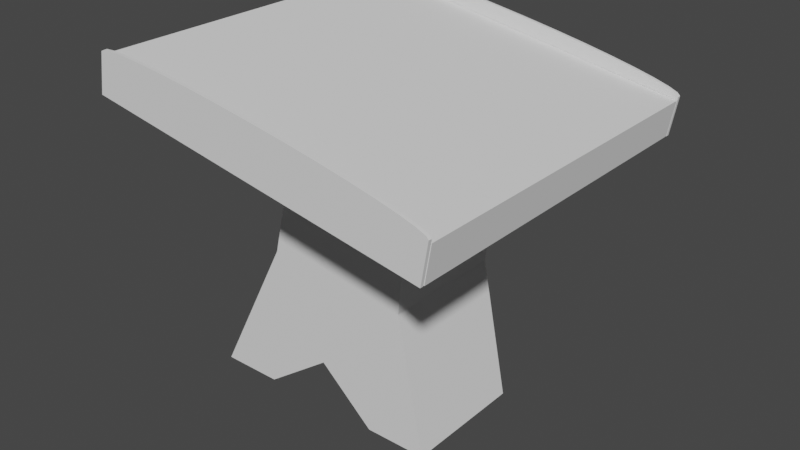 # Source: Desk.blend  (saved by Blender 3.4.6; exported with 4.5.12 LTS)
import bpy
from mathutils import Matrix  # noqa: F401  (used for matrix-valued properties, if any)

bpy.ops.wm.read_factory_settings(use_empty=True)
scene = bpy.context.scene
scene.name = 'Scene'

# ---- collections
col_collection = bpy.data.collections.new('Collection'); scene.collection.children.link(col_collection)

# ---- world
world_world = bpy.data.worlds.new('World'); scene.world = world_world
world_world.use_nodes = True; world_world.node_tree.nodes.clear()
_N = world_world.node_tree.nodes; _L = world_world.node_tree.links
n0 = _N.new('ShaderNodeOutputWorld'); n0.name = 'World Output'; n0.location = (300, 300)
n1 = _N.new('ShaderNodeBackground'); n1.name = 'Background'; n1.location = (10, 300)
n1.inputs[0].default_value = (0.05088, 0.05088, 0.05088, 1.0)
_L.new(n1.outputs[0], n0.inputs[0])
n0.is_active_output = True
world_world.color = (0.05088, 0.05088, 0.05088)
world_world.use_sun_shadow = False
world_world.sun_shadow_jitter_overblur = 0.0

# ---- meshes
me_cube_003 = bpy.data.meshes.new('Cube.003')
me_cube_003.from_pydata([(-1.0, 216.1, -3.313), (-1.0, 218.1, -3.313), (0.9961, 216.1, -3.313), (0.9961, 218.1, -3.313), (-0.03614, 216.1, 1.0), (-1.0, 216.1, 0.03614), (-0.2242, 216.1, 0.9815), (-0.405, 216.1, 0.9266), (-0.5716, 216.1, 0.8376), (-0.7177, 216.1, 0.7177), (-0.8376, 216.1, 0.5716), (-0.9266, 216.1, 0.405), (-0.9815, 216.1, 0.2242), (-1.0, 218.1, 0.03614), (-0.03614, 218.1, 1.0), (-0.9815, 218.1, 0.2242), (-0.9266, 218.1, 0.405), (-0.8376, 218.1, 0.5716), (-0.7177, 218.1, 0.7177), (-0.5716, 218.1, 0.8376), (-0.405, 218.1, 0.9266), (-0.2242, 218.1, 0.9815), (0.9961, 216.1, 0.03614), (0.03614, 216.1, 1.0), (0.9815, 216.1, 0.2242), (0.9266, 216.1, 0.405), (0.8376, 216.1, 0.5716), (0.7177, 216.1, 0.7177), (0.5716, 216.1, 0.8376), (0.405, 216.1, 0.9266), (0.2242, 216.1, 0.9815), (0.03614, 218.1, 1.0), (0.9961, 218.1, 0.03614), (0.2242, 218.1, 0.9815), (0.405, 218.1, 0.9266), (0.5716, 218.1, 0.8376), (0.7177, 218.1, 0.7177), (0.8376, 218.1, 0.5716), (0.9266, 218.1, 0.405), (0.9815, 218.1, 0.2242)], [], [(31, 23, 4, 14), (3, 2, 22, 32), (0, 1, 13, 5), (1, 0, 2, 3), (1, 3, 32, 39, 38, 37, 36, 35, 34, 33, 31, 14, 21, 20, 19, 18, 17, 16, 15, 13), (4, 6, 21, 14), (6, 7, 20, 21), (7, 8, 19, 20), (8, 9, 18, 19), (9, 10, 17, 18), (10, 11, 16, 17), (11, 12, 15, 16), (12, 5, 13, 15), (31, 33, 30, 23), (33, 34, 29, 30), (34, 35, 28, 29), (35, 36, 27, 28), (36, 37, 26, 27), (37, 38, 25, 26), (38, 39, 24, 25), (39, 32, 22, 24), (2, 0, 5, 12, 11, 10, 9, 8, 7, 6, 4, 23, 30, 29, 28, 27, 26, 25, 24, 22)])
_uv = me_cube_003.uv_layers.new(name='UVMap')
_uv.uv.foreach_set('vector', [0.7455, 0.5, 0.7455, 0.75, 0.7545, 0.75, 0.7545, 0.5, 0.375, 0.5, 0.375, 0.75, 0.5045, 0.75, 0.5045, 0.5, 0.375, 0.0, 0.375, 0.25, 0.5045, 0.25, 0.5045, 0.0, 0.125, 0.5, 0.125, 0.75, 0.375, 0.75, 0.375, 0.5, 0.375, 0.25, 0.375, 0.5, 0.5045, 0.5, 0.528, 0.4977, 0.5506, 0.4908, 0.5715, 0.4797, 0.5897, 0.4647, 0.6047, 0.4465, 0.6158, 0.4256, 0.6227, 0.403, 0.625, 0.3795, 0.625, 0.3705, 0.6227, 0.347, 0.6158, 0.3244, 0.6047, 0.3035, 0.5897, 0.2853, 0.5715, 0.2703, 0.5506, 0.2592, 0.528, 0.2523, 0.5045, 0.25, 0.7545, 0.75, 0.778, 0.75, 0.778, 0.5, 0.7545, 0.5, 0.778, 0.75, 0.8006, 0.75, 0.8006, 0.5, 0.778, 0.5, 0.8006, 0.75, 0.8215, 0.75, 0.8215, 0.5, 0.8006, 0.5, 0.8215, 0.75, 0.875, 0.75, 0.875, 0.5, 0.8215, 0.5, 0.625, 0.0, 0.5715, 0.0, 0.5715, 0.25, 0.625, 0.25, 0.5715, 0.0, 0.5506, 0.0, 0.5506, 0.25, 0.5715, 0.25, 0.5506, 0.0, 0.528, 0.0, 0.528, 0.25, 0.5506, 0.25, 0.528, 0.0, 0.5045, 0.0, 0.5045, 0.25, 0.528, 0.25, 0.7455, 0.5, 0.722, 0.5, 0.722, 0.75, 0.7455, 0.75, 0.722, 0.5, 0.6994, 0.5, 0.6994, 0.75, 0.722, 0.75, 0.6994, 0.5, 0.6785, 0.5, 0.6785, 0.75, 0.6994, 0.75, 0.6785, 0.5, 0.625, 0.5, 0.625, 0.75, 0.6785, 0.75, 0.625, 0.5, 0.5715, 0.5, 0.5715, 0.75, 0.625, 0.75, 0.5715, 0.5, 0.5506, 0.5, 0.5506, 0.75, 0.5715, 0.75, 0.5506, 0.5, 0.528, 0.5, 0.528, 0.75, 0.5506, 0.75, 0.528, 0.5, 0.5045, 0.5, 0.5045, 0.75, 0.528, 0.75, 0.375, 0.75, 0.375, 1.0, 0.5045, 1.0, 0.528, 0.9977, 0.5506, 0.9908, 0.5715, 0.9797, 0.5897, 0.9647, 0.6047, 0.9465, 0.6158, 0.9256, 0.6227, 0.903, 0.625, 0.8795, 0.625, 0.8705, 0.6227, 0.847, 0.6158, 0.8244, 0.6047, 0.8035, 0.5897, 0.7853, 0.5715, 0.7703, 0.5506, 0.7592, 0.528, 0.7523, 0.5045, 0.75])
me_cube_003.materials.append(None)
me_cube_003.update()
me_cube_004 = bpy.data.meshes.new('Cube.004')
me_cube_004.from_pydata([(-1.0, -1.0, -3.301), (-1.0, 1.0, -3.301), (1.0, -1.0, -3.301), (1.0, 1.0, -3.301), (-0.03614, -1.0, 1.0), (-1.0, -1.0, 0.03614), (-0.2242, -1.0, 0.9815), (-0.405, -1.0, 0.9266), (-0.5716, -1.0, 0.8376), (-0.7177, -1.0, 0.7177), (-0.8376, -1.0, 0.5716), (-0.9266, -1.0, 0.405), (-0.9815, -1.0, 0.2242), (-1.0, 1.0, 0.03614), (-0.03614, 1.0, 1.0), (-0.9815, 1.0, 0.2242), (-0.9266, 1.0, 0.405), (-0.8376, 1.0, 0.5716), (-0.7177, 1.0, 0.7177), (-0.5716, 1.0, 0.8376), (-0.405, 1.0, 0.9266), (-0.2242, 1.0, 0.9815), (1.0, -1.0, 0.03614), (0.03614, -1.0, 1.0), (0.9815, -1.0, 0.2242), (0.9266, -1.0, 0.405), (0.8376, -1.0, 0.5716), (0.7177, -1.0, 0.7177), (0.5716, -1.0, 0.8376), (0.405, -1.0, 0.9266), (0.2242, -1.0, 0.9815), (0.03614, 1.0, 1.0), (1.0, 1.0, 0.03614), (0.2242, 1.0, 0.9815), (0.405, 1.0, 0.9266), (0.5716, 1.0, 0.8376), (0.7177, 1.0, 0.7177), (0.8376, 1.0, 0.5716), (0.9266, 1.0, 0.405), (0.9815, 1.0, 0.2242)], [], [(31, 23, 4, 14), (3, 2, 22, 32), (0, 1, 13, 5), (1, 0, 2, 3), (1, 3, 32, 39, 38, 37, 36, 35, 34, 33, 31, 14, 21, 20, 19, 18, 17, 16, 15, 13), (4, 6, 21, 14), (6, 7, 20, 21), (7, 8, 19, 20), (8, 9, 18, 19), (9, 10, 17, 18), (10, 11, 16, 17), (11, 12, 15, 16), (12, 5, 13, 15), (31, 33, 30, 23), (33, 34, 29, 30), (34, 35, 28, 29), (35, 36, 27, 28), (36, 37, 26, 27), (37, 38, 25, 26), (38, 39, 24, 25), (39, 32, 22, 24), (2, 0, 5, 12, 11, 10, 9, 8, 7, 6, 4, 23, 30, 29, 28, 27, 26, 25, 24, 22)])
_uv = me_cube_004.uv_layers.new(name='UVMap')
_uv.uv.foreach_set('vector', [0.7455, 0.5, 0.7455, 0.75, 0.7545, 0.75, 0.7545, 0.5, 0.375, 0.5, 0.375, 0.75, 0.5045, 0.75, 0.5045, 0.5, 0.375, 0.0, 0.375, 0.25, 0.5045, 0.25, 0.5045, 0.0, 0.125, 0.5, 0.125, 0.75, 0.375, 0.75, 0.375, 0.5, 0.375, 0.25, 0.375, 0.5, 0.5045, 0.5, 0.528, 0.4977, 0.5506, 0.4908, 0.5715, 0.4797, 0.5897, 0.4647, 0.6047, 0.4465, 0.6158, 0.4256, 0.6227, 0.403, 0.625, 0.3795, 0.625, 0.3705, 0.6227, 0.347, 0.6158, 0.3244, 0.6047, 0.3035, 0.5897, 0.2853, 0.5715, 0.2703, 0.5506, 0.2592, 0.528, 0.2523, 0.5045, 0.25, 0.7545, 0.75, 0.778, 0.75, 0.778, 0.5, 0.7545, 0.5, 0.778, 0.75, 0.8006, 0.75, 0.8006, 0.5, 0.778, 0.5, 0.8006, 0.75, 0.8215, 0.75, 0.8215, 0.5, 0.8006, 0.5, 0.8215, 0.75, 0.875, 0.75, 0.875, 0.5, 0.8215, 0.5, 0.625, 0.0, 0.5715, 0.0, 0.5715, 0.25, 0.625, 0.25, 0.5715, 0.0, 0.5506, 0.0, 0.5506, 0.25, 0.5715, 0.25, 0.5506, 0.0, 0.528, 0.0, 0.528, 0.25, 0.5506, 0.25, 0.528, 0.0, 0.5045, 0.0, 0.5045, 0.25, 0.528, 0.25, 0.7455, 0.5, 0.722, 0.5, 0.722, 0.75, 0.7455, 0.75, 0.722, 0.5, 0.6994, 0.5, 0.6994, 0.75, 0.722, 0.75, 0.6994, 0.5, 0.6785, 0.5, 0.6785, 0.75, 0.6994, 0.75, 0.6785, 0.5, 0.625, 0.5, 0.625, 0.75, 0.6785, 0.75, 0.625, 0.5, 0.5715, 0.5, 0.5715, 0.75, 0.625, 0.75, 0.5715, 0.5, 0.5506, 0.5, 0.5506, 0.75, 0.5715, 0.75, 0.5506, 0.5, 0.528, 0.5, 0.528, 0.75, 0.5506, 0.75, 0.528, 0.5, 0.5045, 0.5, 0.5045, 0.75, 0.528, 0.75, 0.375, 0.75, 0.375, 1.0, 0.5045, 1.0, 0.528, 0.9977, 0.5506, 0.9908, 0.5715, 0.9797, 0.5897, 0.9647, 0.6047, 0.9465, 0.6158, 0.9256, 0.6227, 0.903, 0.625, 0.8795, 0.625, 0.8705, 0.6227, 0.847, 0.6158, 0.8244, 0.6047, 0.8035, 0.5897, 0.7853, 0.5715, 0.7703, 0.5506, 0.7592, 0.528, 0.7523, 0.5045, 0.75])
me_cube_004.materials.append(None)
me_cube_004.update()
me_cube = bpy.data.meshes.new('Cube')
me_cube.from_pydata([(-2.772, -1.0, -3.784), (-1.0, -1.0, 0.9635), (-2.772, 1.0, -3.784), (-1.0, 1.0, 0.9635), (1.196, -1.0, -3.784), (1.0, -1.0, 0.6043), (1.196, 1.0, -3.784), (1.0, 1.0, 0.6043), (-0.6828, 1.0, -2.986), (0.0, 1.0, 0.7839), (-0.6828, -1.0, -2.986), (0.0, -1.0, 0.7839), (-1.547, -1.0, -1.41), (-1.547, 1.0, -1.41), (0.7585, 1.0, -1.59), (0.7585, -1.0, -1.59), (-0.394, -1.0, -1.5), (-0.394, 1.0, -1.5), (-1.78, 1.0, -3.784), (-0.5, -1.0, 0.8737), (-0.5, 1.0, 0.8737), (-1.78, -1.0, -3.784), (-0.9703, 1.0, -1.455), (-0.9703, -1.0, -1.455), (0.5, 1.0, 0.6941), (0.204, -1.0, -3.784), (0.204, 1.0, -3.784), (0.5, -1.0, 0.6941), (0.1823, -1.0, -1.545), (0.1823, 1.0, -1.545)], [], [(12, 1, 3, 13), (29, 24, 7, 14), (14, 7, 5, 15), (23, 19, 1, 12), (26, 6, 4, 25), (20, 3, 1, 19), (24, 9, 11, 27), (18, 8, 10, 21), (28, 27, 11, 16), (22, 20, 9, 17), (18, 22, 17, 8), (25, 28, 16, 10), (21, 23, 12, 0), (6, 14, 15, 4), (26, 29, 14, 6), (0, 12, 13, 2), (10, 16, 23, 21), (2, 13, 22, 18), (13, 3, 20, 22), (2, 18, 21, 0), (9, 20, 19, 11), (16, 11, 19, 23), (8, 17, 29, 26), (4, 15, 28, 25), (15, 5, 27, 28), (7, 24, 27, 5), (8, 26, 25, 10), (17, 9, 24, 29)])
_uv = me_cube.uv_layers.new(name='UVMap')
_uv.uv.foreach_set('vector', [0.5, 0.0, 0.625, 0.0, 0.625, 0.25, 0.5, 0.25, 0.5, 0.4375, 0.625, 0.4375, 0.625, 0.5, 0.5, 0.5, 0.5, 0.5, 0.625, 0.5, 0.625, 0.75, 0.5, 0.75, 0.5, 0.9375, 0.625, 0.9375, 0.625, 1.0, 0.5, 1.0, 0.3125, 0.5, 0.375, 0.5, 0.375, 0.75, 0.3125, 0.75, 0.8125, 0.5, 0.875, 0.5, 0.875, 0.75, 0.8125, 0.75, 0.6875, 0.5, 0.75, 0.5, 0.75, 0.75, 0.6875, 0.75, 0.1875, 0.5, 0.25, 0.5, 0.25, 0.75, 0.1875, 0.75, 0.5, 0.8125, 0.625, 0.8125, 0.625, 0.875, 0.5, 0.875, 0.5, 0.3125, 0.625, 0.3125, 0.625, 0.375, 0.5, 0.375, 0.375, 0.3125, 0.5, 0.3125, 0.5, 0.375, 0.375, 0.375, 0.375, 0.8125, 0.5, 0.8125, 0.5, 0.875, 0.375, 0.875, 0.375, 0.9375, 0.5, 0.9375, 0.5, 1.0, 0.375, 1.0, 0.375, 0.5, 0.5, 0.5, 0.5, 0.75, 0.375, 0.75, 0.375, 0.4375, 0.5, 0.4375, 0.5, 0.5, 0.375, 0.5, 0.375, 0.0, 0.5, 0.0, 0.5, 0.25, 0.375, 0.25, 0.375, 0.875, 0.5, 0.875, 0.5, 0.9375, 0.375, 0.9375, 0.375, 0.25, 0.5, 0.25, 0.5, 0.3125, 0.375, 0.3125, 0.5, 0.25, 0.625, 0.25, 0.625, 0.3125, 0.5, 0.3125, 0.125, 0.5, 0.1875, 0.5, 0.1875, 0.75, 0.125, 0.75, 0.75, 0.5, 0.8125, 0.5, 0.8125, 0.75, 0.75, 0.75, 0.5, 0.875, 0.625, 0.875, 0.625, 0.9375, 0.5, 0.9375, 0.375, 0.375, 0.5, 0.375, 0.5, 0.4375, 0.375, 0.4375, 0.375, 0.75, 0.5, 0.75, 0.5, 0.8125, 0.375, 0.8125, 0.5, 0.75, 0.625, 0.75, 0.625, 0.8125, 0.5, 0.8125, 0.625, 0.5, 0.6875, 0.5, 0.6875, 0.75, 0.625, 0.75, 0.25, 0.5, 0.3125, 0.5, 0.3125, 0.75, 0.25, 0.75, 0.5, 0.375, 0.625, 0.375, 0.625, 0.4375, 0.5, 0.4375])
me_cube.update()
me_cube_005 = bpy.data.meshes.new('Cube.005')
me_cube_005.from_pydata([(-1.0, -1.0, -1.0), (-1.0, -1.0, 1.0), (-1.0, 1.0, -1.0), (-1.0, 1.0, 1.0), (1.0, -1.0, -1.0), (1.0, -1.0, 1.0), (1.0, 1.0, -1.0), (1.0, 1.0, 1.0)], [], [(0, 1, 3, 2), (2, 3, 7, 6), (6, 7, 5, 4), (4, 5, 1, 0), (2, 6, 4, 0), (7, 3, 1, 5)])
_uv = me_cube_005.uv_layers.new(name='UVMap')
_uv.uv.foreach_set('vector', [0.375, 0.0, 0.625, 0.0, 0.625, 0.25, 0.375, 0.25, 0.375, 0.25, 0.625, 0.25, 0.625, 0.5, 0.375, 0.5, 0.375, 0.5, 0.625, 0.5, 0.625, 0.75, 0.375, 0.75, 0.375, 0.75, 0.625, 0.75, 0.625, 1.0, 0.375, 1.0, 0.125, 0.5, 0.375, 0.5, 0.375, 0.75, 0.125, 0.75, 0.625, 0.5, 0.875, 0.5, 0.875, 0.75, 0.625, 0.75])
me_cube_005.update()

# ---- objects
ob_cube_003 = bpy.data.objects.new('Cube.003', me_cube_003)
ob_cube_004 = bpy.data.objects.new('Cube.004', me_cube_004)
ob_cube = bpy.data.objects.new('Cube', me_cube)
ob_cube_001 = bpy.data.objects.new('Cube.001', me_cube_005)

# ---- transforms, parenting, visibility, modifiers, constraints
ob_cube_003.location = (0.0, 2.762, 0.73)
ob_cube_003.rotation_euler = (6.201e-12, 0.1711, -1.281e-09)
ob_cube_003.scale = (2.723, -0.02545, 0.1868)
ob_cube_004.location = (0.0, 2.762, 0.73)
ob_cube_004.rotation_euler = (6.201e-12, 0.1711, -1.281e-09)
ob_cube_004.scale = (2.723, -0.02545, 0.1868)
ob_cube.location = (0.0, 0.0, -0.6537)
ob_cube_001.location = (-0.06087, 0.0, 0.4038)
ob_cube_001.rotation_euler = (0.0, 0.1715, 0.0)
ob_cube_001.scale = (2.724, 2.729, 0.2811)

# ---- collection membership
col_collection.objects.link(ob_cube_003)
col_collection.objects.link(ob_cube_004)
col_collection.objects.link(ob_cube)
col_collection.objects.link(ob_cube_001)

# ---- scene / render settings (as saved in the file)
scene.frame_start = 1; scene.frame_end = 250; scene.frame_set(0)
scene.render.engine = 'BLENDER_EEVEE_NEXT'
scene.cycles.sampling_pattern = 'TABULATED_SOBOL'
scene.cycles.use_light_tree = False
scene.view_settings.view_transform = 'Filmic'
bpy.context.view_layer.update()

# ---- added for rendering (the .blend has no active camera and no usable light): camera, sun
cam_auto = bpy.data.cameras.new('AutoCamera')
cam_auto.lens = 50.0
cam_auto.sensor_width = 36.0
cam_auto.clip_end = 1000.0
ob_auto_camera = bpy.data.objects.new('AutoCamera', cam_auto)
scene.collection.objects.link(ob_auto_camera)
ob_auto_camera.location = (8.99059, -10.8356, 5.69371)
ob_auto_camera.rotation_euler = (1.09748, -7.21219e-08, 0.694738)
scene.camera = ob_auto_camera
light_auto_sun = bpy.data.lights.new('AutoSun', 'SUN')
light_auto_sun.energy = 3.0
light_auto_sun.angle = 0.0523599
ob_auto_sun = bpy.data.objects.new('AutoSun', light_auto_sun)
scene.collection.objects.link(ob_auto_sun)
ob_auto_sun.rotation_euler = (0.872665, 0.174533, 0.523599)
bpy.context.view_layer.update()
